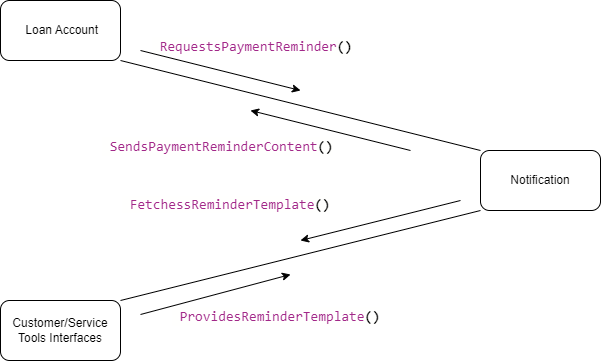

The diagram above was exported from draw.io. Its source (the exported page's mxGraphModel, read from the mxfile embedded in the PNG):
<mxGraphModel dx="1032" dy="539" grid="1" gridSize="10" guides="1" tooltips="1" connect="1" arrows="1" fold="1" page="1" pageScale="1" pageWidth="1169" pageHeight="827" math="0" shadow="0">
  <root>
    <mxCell id="0" />
    <mxCell id="1" parent="0" />
    <mxCell id="yyQ6d6iGr3NJv-tZZZlW-1" value="Customer/Service Tools Interfaces" style="rounded=1;whiteSpace=wrap;html=1;" vertex="1" parent="1">
      <mxGeometry x="400" y="400" width="120" height="60" as="geometry" />
    </mxCell>
    <mxCell id="yyQ6d6iGr3NJv-tZZZlW-5" style="rounded=0;orthogonalLoop=1;jettySize=auto;html=1;exitX=1;exitY=1;exitDx=0;exitDy=0;entryX=0;entryY=0;entryDx=0;entryDy=0;endArrow=none;endFill=0;" edge="1" parent="1" source="yyQ6d6iGr3NJv-tZZZlW-2" target="yyQ6d6iGr3NJv-tZZZlW-3">
      <mxGeometry relative="1" as="geometry" />
    </mxCell>
    <mxCell id="yyQ6d6iGr3NJv-tZZZlW-2" value="&amp;nbsp;Loan Account" style="rounded=1;whiteSpace=wrap;html=1;" vertex="1" parent="1">
      <mxGeometry x="400" y="100" width="120" height="60" as="geometry" />
    </mxCell>
    <mxCell id="yyQ6d6iGr3NJv-tZZZlW-11" style="rounded=0;orthogonalLoop=1;jettySize=auto;html=1;exitX=0;exitY=1;exitDx=0;exitDy=0;entryX=1;entryY=0;entryDx=0;entryDy=0;endArrow=none;endFill=0;" edge="1" parent="1" source="yyQ6d6iGr3NJv-tZZZlW-3" target="yyQ6d6iGr3NJv-tZZZlW-1">
      <mxGeometry relative="1" as="geometry" />
    </mxCell>
    <mxCell id="yyQ6d6iGr3NJv-tZZZlW-3" value="Notification" style="rounded=1;whiteSpace=wrap;html=1;" vertex="1" parent="1">
      <mxGeometry x="880" y="250" width="120" height="60" as="geometry" />
    </mxCell>
    <mxCell id="yyQ6d6iGr3NJv-tZZZlW-6" value="&lt;div style=&quot;color: rgb(0, 0, 0); background-color: rgb(255, 255, 254); font-family: Consolas, &amp;quot;Courier New&amp;quot;, monospace; font-weight: normal; font-size: 14px; line-height: 19px;&quot;&gt;&lt;div&gt;&lt;span style=&quot;color: #000000;&quot;&gt;&amp;nbsp;&lt;/span&gt;&lt;span style=&quot;color: #a22889;&quot;&gt;RequestsPaymentReminder&lt;/span&gt;&lt;span style=&quot;color: #000000;font-weight: bold;&quot;&gt;()&lt;/span&gt;&lt;/div&gt;&lt;/div&gt;" style="text;whiteSpace=wrap;html=1;" vertex="1" parent="1">
      <mxGeometry x="550" y="130" width="240" height="40" as="geometry" />
    </mxCell>
    <mxCell id="yyQ6d6iGr3NJv-tZZZlW-7" value="" style="endArrow=classic;html=1;rounded=0;sourcePerimeterSpacing=0;startSize=6;" edge="1" parent="1">
      <mxGeometry width="50" height="50" relative="1" as="geometry">
        <mxPoint x="540" y="150" as="sourcePoint" />
        <mxPoint x="700" y="190" as="targetPoint" />
      </mxGeometry>
    </mxCell>
    <mxCell id="yyQ6d6iGr3NJv-tZZZlW-9" value="" style="endArrow=none;html=1;rounded=0;sourcePerimeterSpacing=0;startSize=6;endFill=0;startArrow=classic;startFill=1;" edge="1" parent="1">
      <mxGeometry width="50" height="50" relative="1" as="geometry">
        <mxPoint x="650" y="210" as="sourcePoint" />
        <mxPoint x="810" y="250" as="targetPoint" />
      </mxGeometry>
    </mxCell>
    <mxCell id="yyQ6d6iGr3NJv-tZZZlW-10" value="&lt;div style=&quot;color: rgb(0, 0, 0); background-color: rgb(255, 255, 254); font-family: Consolas, &amp;quot;Courier New&amp;quot;, monospace; font-weight: normal; font-size: 14px; line-height: 19px;&quot;&gt;&lt;div&gt;&lt;span style=&quot;color: #000000;&quot;&gt;&amp;nbsp;&lt;/span&gt;&lt;span style=&quot;color: #a22889;&quot;&gt;SendsPaymentReminderContent&lt;/span&gt;&lt;span style=&quot;color: #000000;font-weight: bold;&quot;&gt;()&lt;/span&gt;&lt;/div&gt;&lt;/div&gt;" style="text;whiteSpace=wrap;html=1;" vertex="1" parent="1">
      <mxGeometry x="500" y="230" width="240" height="30" as="geometry" />
    </mxCell>
    <mxCell id="yyQ6d6iGr3NJv-tZZZlW-12" value="" style="endArrow=classic;html=1;rounded=0;" edge="1" parent="1">
      <mxGeometry width="50" height="50" relative="1" as="geometry">
        <mxPoint x="540" y="414" as="sourcePoint" />
        <mxPoint x="690" y="374" as="targetPoint" />
      </mxGeometry>
    </mxCell>
    <mxCell id="yyQ6d6iGr3NJv-tZZZlW-13" value="&lt;div style=&quot;color: rgb(0, 0, 0); background-color: rgb(255, 255, 254); font-family: Consolas, &amp;quot;Courier New&amp;quot;, monospace; font-weight: normal; font-size: 14px; line-height: 19px;&quot;&gt;&lt;div&gt;&lt;span style=&quot;color: #000000;&quot;&gt;&amp;nbsp;&lt;/span&gt;&lt;span style=&quot;color: #a22889;&quot;&gt;ProvidesReminderTemplate&lt;/span&gt;&lt;span style=&quot;color: #000000;font-weight: bold;&quot;&gt;()&lt;/span&gt;&lt;/div&gt;&lt;/div&gt;" style="text;whiteSpace=wrap;html=1;" vertex="1" parent="1">
      <mxGeometry x="570" y="400" width="240" height="30" as="geometry" />
    </mxCell>
    <mxCell id="yyQ6d6iGr3NJv-tZZZlW-14" value="" style="endArrow=none;html=1;rounded=0;sourcePerimeterSpacing=0;startSize=6;endFill=0;startArrow=classic;startFill=1;" edge="1" parent="1">
      <mxGeometry width="50" height="50" relative="1" as="geometry">
        <mxPoint x="700" y="340" as="sourcePoint" />
        <mxPoint x="860" y="300" as="targetPoint" />
      </mxGeometry>
    </mxCell>
    <mxCell id="yyQ6d6iGr3NJv-tZZZlW-15" value="&lt;span style=&quot;border-color: var(--border-color); color: rgb(0, 0, 0); font-family: Consolas, &amp;quot;Courier New&amp;quot;, monospace; font-size: 14px; font-style: normal; font-variant-ligatures: normal; font-variant-caps: normal; font-weight: 400; letter-spacing: normal; orphans: 2; text-align: left; text-indent: 0px; text-transform: none; widows: 2; word-spacing: 0px; -webkit-text-stroke-width: 0px; background-color: rgb(255, 255, 254); text-decoration-thickness: initial; text-decoration-style: initial; text-decoration-color: initial;&quot;&gt;&amp;nbsp;&lt;/span&gt;&lt;span style=&quot;border-color: var(--border-color); font-family: Consolas, &amp;quot;Courier New&amp;quot;, monospace; font-size: 14px; font-style: normal; font-variant-ligatures: normal; font-variant-caps: normal; font-weight: 400; letter-spacing: normal; orphans: 2; text-align: left; text-indent: 0px; text-transform: none; widows: 2; word-spacing: 0px; -webkit-text-stroke-width: 0px; background-color: rgb(255, 255, 254); text-decoration-thickness: initial; text-decoration-style: initial; text-decoration-color: initial; color: rgb(162, 40, 137);&quot;&gt;FetchessReminderTemplate&lt;/span&gt;&lt;span style=&quot;border-color: var(--border-color); color: rgb(0, 0, 0); font-family: Consolas, &amp;quot;Courier New&amp;quot;, monospace; font-size: 14px; font-style: normal; font-variant-ligatures: normal; font-variant-caps: normal; letter-spacing: normal; orphans: 2; text-align: left; text-indent: 0px; text-transform: none; widows: 2; word-spacing: 0px; -webkit-text-stroke-width: 0px; background-color: rgb(255, 255, 254); text-decoration-thickness: initial; text-decoration-style: initial; text-decoration-color: initial; font-weight: bold;&quot;&gt;()&lt;/span&gt;" style="text;whiteSpace=wrap;html=1;" vertex="1" parent="1">
      <mxGeometry x="520" y="290" width="240" height="40" as="geometry" />
    </mxCell>
  </root>
</mxGraphModel>